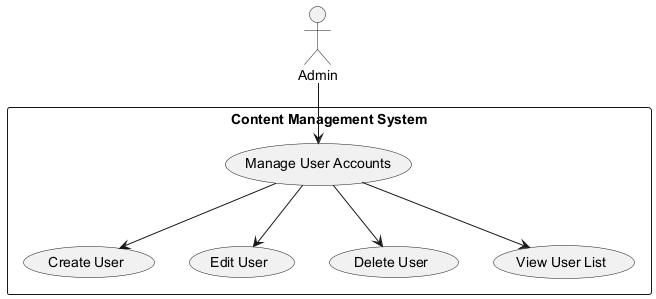

The diagram above was rendered by PlantUML. Its source (embedded in the PNG):
@startuml
actor Admin

rectangle "Content Management System" {
    usecase "Manage User Accounts" as UC1
    usecase "Create User" as UC2
    usecase "Edit User" as UC3
    usecase "Delete User" as UC4
    usecase "View User List" as UC5
}

Admin --> UC1
UC1 --> UC2
UC1 --> UC3
UC1 --> UC4
UC1 --> UC5

@enduml